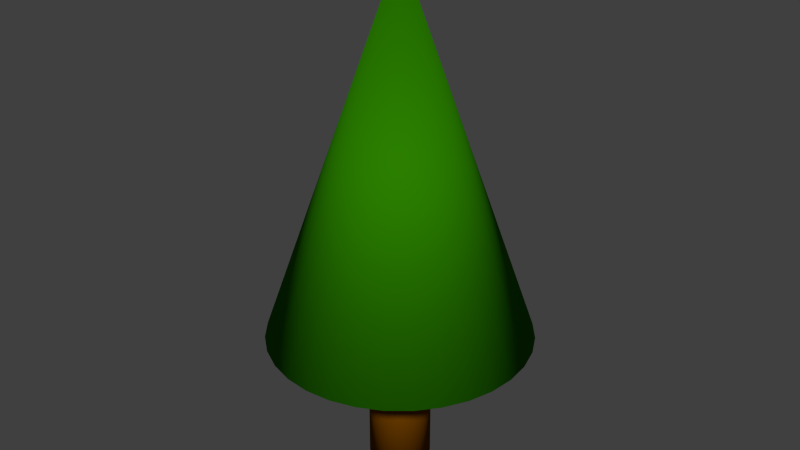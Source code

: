 # Source: PineTree.blend  (saved by Blender 2.64.0; exported with 4.5.12 LTS)
import bpy
from mathutils import Matrix  # noqa: F401  (used for matrix-valued properties, if any)

bpy.ops.wm.read_factory_settings(use_empty=True)
scene = bpy.context.scene
scene.name = 'Scene'

# ---- collections
col_collection_1 = bpy.data.collections.new('Collection 1'); scene.collection.children.link(col_collection_1)

# ---- materials (node trees are filled in below, after node groups)
mat_treeleaves = bpy.data.materials.new('TreeLeaves')
mat_treeleaves.alpha_threshold = 0.0
mat_treeleaves.use_transparent_shadow = False
mat_treeleaves.diffuse_color = (0.0237, 0.2079, 0.0, 1.0)
mat_treeleaves.roughness = 0.5
mat_treeleaves.line_color = (0.0, 0.0, 0.0, 1.0)
mat_treetrunk = bpy.data.materials.new('TreeTrunk')
mat_treetrunk.alpha_threshold = 0.0
mat_treetrunk.use_transparent_shadow = False
mat_treetrunk.diffuse_color = (0.1845, 0.0576, 0.0, 1.0)
mat_treetrunk.roughness = 0.5
mat_treetrunk.line_color = (0.0, 0.0, 0.0, 1.0)

# ---- material node trees

# ---- world
world_world = bpy.data.worlds.new('World'); scene.world = world_world
world_world.color = (0.05088, 0.05088, 0.05088)
world_world.use_sun_shadow = False
world_world.sun_shadow_jitter_overblur = 0.0
world_world.cycles.sampling_method = 'MANUAL'
world_world.cycles.sample_map_resolution = 256

# ---- meshes
me_cone = bpy.data.meshes.new('Cone')
me_cone.from_pydata([(0.0, 1.0, -1.0), (0.1951, 0.9808, -1.0), (0.3827, 0.9239, -1.0), (0.5556, 0.8315, -1.0), (0.7071, 0.7071, -1.0), (0.8315, 0.5556, -1.0), (0.9239, 0.3827, -1.0), (0.9808, 0.1951, -1.0), (1.0, 7.55e-08, -1.0), (0.0, 0.0, 1.846), (0.9808, -0.1951, -1.0), (0.9239, -0.3827, -1.0), (0.8315, -0.5556, -1.0), (0.7071, -0.7071, -1.0), (0.5556, -0.8315, -1.0), (0.3827, -0.9239, -1.0), (0.1951, -0.9808, -1.0), (-3.258e-07, -1.0, -1.0), (-0.1951, -0.9808, -1.0), (-0.3827, -0.9239, -1.0), (-0.5556, -0.8315, -1.0), (-0.7071, -0.7071, -1.0), (-0.8315, -0.5556, -1.0), (-0.9239, -0.3827, -1.0), (-0.9808, -0.1951, -1.0), (-1.0, 9.656e-07, -1.0), (-0.9808, 0.1951, -1.0), (-0.9239, 0.3827, -1.0), (-0.8315, 0.5556, -1.0), (-0.7071, 0.7071, -1.0), (-0.5556, 0.8315, -1.0), (-0.3827, 0.9239, -1.0), (-0.1951, 0.9808, -1.0)], [], [(31, 9, 32), (0, 9, 1), (32, 9, 0), (1, 9, 2), (30, 9, 31), (29, 9, 30), (28, 9, 29), (27, 9, 28), (26, 9, 27), (25, 9, 26), (24, 9, 25), (23, 9, 24), (22, 9, 23), (21, 9, 22), (20, 9, 21), (19, 9, 20), (18, 9, 19), (17, 9, 18), (16, 9, 17), (15, 9, 16), (14, 9, 15), (13, 9, 14), (12, 9, 13), (11, 9, 12), (10, 9, 11), (8, 9, 10), (7, 9, 8), (6, 9, 7), (5, 9, 6), (4, 9, 5), (3, 9, 4), (2, 9, 3), (0, 1, 2, 3, 4, 5, 6, 7, 8, 10, 11, 12, 13, 14, 15, 16, 17, 18, 19, 20, 21, 22, 23, 24, 25, 26, 27, 28, 29, 30, 31, 32)])
me_cone.polygons.foreach_set('use_smooth', [True] * 33)
me_cone.materials.append(mat_treeleaves)
me_cone.use_remesh_preserve_volume = False
me_cone.use_remesh_preserve_attributes = False
me_cone.use_mirror_vertex_groups = False
me_cone.update()
me_cylinder = bpy.data.meshes.new('Cylinder')
me_cylinder.from_pydata([(0.0, 1.0, -1.0), (0.0, 1.0, 4.0), (0.1951, 0.9808, -1.0), (0.1951, 0.9808, 4.0), (0.3827, 0.9239, -1.0), (0.3827, 0.9239, 4.0), (0.5556, 0.8315, -1.0), (0.5556, 0.8315, 4.0), (0.7071, 0.7071, -1.0), (0.7071, 0.7071, 4.0), (0.8315, 0.5556, -1.0), (0.8315, 0.5556, 4.0), (0.9239, 0.3827, -1.0), (0.9239, 0.3827, 4.0), (0.9808, 0.1951, -1.0), (0.9808, 0.1951, 4.0), (1.0, 7.55e-08, -1.0), (1.0, 7.55e-08, 4.0), (0.9808, -0.1951, -1.0), (0.9808, -0.1951, 4.0), (0.9239, -0.3827, -1.0), (0.9239, -0.3827, 4.0), (0.8315, -0.5556, -1.0), (0.8315, -0.5556, 4.0), (0.7071, -0.7071, -1.0), (0.7071, -0.7071, 4.0), (0.5556, -0.8315, -1.0), (0.5556, -0.8315, 4.0), (0.3827, -0.9239, -1.0), (0.3827, -0.9239, 4.0), (0.1951, -0.9808, -1.0), (0.1951, -0.9808, 4.0), (-3.258e-07, -1.0, -1.0), (-3.258e-07, -1.0, 4.0), (-0.1951, -0.9808, -1.0), (-0.1951, -0.9808, 4.0), (-0.3827, -0.9239, -1.0), (-0.3827, -0.9239, 4.0), (-0.5556, -0.8315, -1.0), (-0.5556, -0.8315, 4.0), (-0.7071, -0.7071, -1.0), (-0.7071, -0.7071, 4.0), (-0.8315, -0.5556, -1.0), (-0.8315, -0.5556, 4.0), (-0.9239, -0.3827, -1.0), (-0.9239, -0.3827, 4.0), (-0.9808, -0.1951, -1.0), (-0.9808, -0.1951, 4.0), (-1.0, 9.656e-07, -1.0), (-1.0, 9.656e-07, 4.0), (-0.9808, 0.1951, -1.0), (-0.9808, 0.1951, 4.0), (-0.9239, 0.3827, -1.0), (-0.9239, 0.3827, 4.0), (-0.8315, 0.5556, -1.0), (-0.8315, 0.5556, 4.0), (-0.7071, 0.7071, -1.0), (-0.7071, 0.7071, 4.0), (-0.5556, 0.8315, -1.0), (-0.5556, 0.8315, 4.0), (-0.3827, 0.9239, -1.0), (-0.3827, 0.9239, 4.0), (-0.1951, 0.9808, -1.0), (-0.1951, 0.9808, 4.0)], [], [(0, 1, 3, 2), (2, 3, 5, 4), (4, 5, 7, 6), (6, 7, 9, 8), (8, 9, 11, 10), (10, 11, 13, 12), (12, 13, 15, 14), (14, 15, 17, 16), (16, 17, 19, 18), (18, 19, 21, 20), (20, 21, 23, 22), (22, 23, 25, 24), (24, 25, 27, 26), (26, 27, 29, 28), (28, 29, 31, 30), (30, 31, 33, 32), (32, 33, 35, 34), (34, 35, 37, 36), (36, 37, 39, 38), (38, 39, 41, 40), (40, 41, 43, 42), (42, 43, 45, 44), (44, 45, 47, 46), (46, 47, 49, 48), (48, 49, 51, 50), (50, 51, 53, 52), (52, 53, 55, 54), (54, 55, 57, 56), (56, 57, 59, 58), (58, 59, 61, 60), (3, 1, 63, 61, 59, 57, 55, 53, 51, 49, 47, 45, 43, 41, 39, 37, 35, 33, 31, 29, 27, 25, 23, 21, 19, 17, 15, 13, 11, 9, 7, 5), (62, 63, 1, 0), (60, 61, 63, 62), (0, 2, 4, 6, 8, 10, 12, 14, 16, 18, 20, 22, 24, 26, 28, 30, 32, 34, 36, 38, 40, 42, 44, 46, 48, 50, 52, 54, 56, 58, 60, 62)])
me_cylinder.polygons.foreach_set('use_smooth', [True] * 34)
me_cylinder.materials.append(mat_treetrunk)
me_cylinder.use_remesh_preserve_volume = False
me_cylinder.use_remesh_preserve_attributes = False
me_cylinder.use_mirror_vertex_groups = False
me_cylinder.update()

# ---- objects
ob_cone = bpy.data.objects.new('Cone', me_cone)
ob_cylinder = bpy.data.objects.new('Cylinder', me_cylinder)

# ---- transforms, parenting, visibility, modifiers, constraints
ob_cone.location = (0.0, 0.0, 7.843)
ob_cone.scale = (4.233, 4.233, 4.233)
ob_cone.lineart.crease_threshold = 0.0
ob_cylinder.location = (0.0, 0.0, 0.0)
ob_cylinder.lineart.crease_threshold = 0.0

# ---- collection membership
col_collection_1.objects.link(ob_cone)
col_collection_1.objects.link(ob_cylinder)

# ---- scene / render settings (as saved in the file)
scene.frame_start = 1; scene.frame_end = 250; scene.frame_set(1)
scene.render.engine = 'BLENDER_EEVEE_NEXT'
scene.render.image_settings.color_mode = 'RGB'
scene.render.image_settings.compression = 90
scene.render.resolution_percentage = 50
scene.render.dither_intensity = 0.0
scene.render.bake_margin = 2
scene.render.bake_bias = 0.0
scene.cycles.use_denoising = False
scene.cycles.samples = 10
scene.cycles.sampling_pattern = 'TABULATED_SOBOL'
scene.cycles.light_sampling_threshold = 0.0
scene.cycles.use_adaptive_sampling = False
scene.cycles.use_light_tree = False
scene.cycles.blur_glossy = 0.0
scene.cycles.volume_bounces = 1
scene.cycles.pixel_filter_type = 'GAUSSIAN'
scene.cycles.sample_clamp_indirect = 0.0
scene.view_settings.view_transform = 'Standard'
bpy.context.view_layer.update()

# ---- added for rendering (the .blend has no active camera and no usable light): camera, sun
cam_auto = bpy.data.cameras.new('AutoCamera')
cam_auto.lens = 50.0
cam_auto.sensor_width = 36.0
cam_auto.clip_end = 1000.0
ob_auto_camera = bpy.data.objects.new('AutoCamera', cam_auto)
scene.collection.objects.link(ob_auto_camera)
ob_auto_camera.location = (18.9791, -22.775, 22.5115)
ob_auto_camera.rotation_euler = (1.09748, -7.21219e-08, 0.694738)
scene.camera = ob_auto_camera
light_auto_sun = bpy.data.lights.new('AutoSun', 'SUN')
light_auto_sun.energy = 3.0
light_auto_sun.angle = 0.0523599
ob_auto_sun = bpy.data.objects.new('AutoSun', light_auto_sun)
scene.collection.objects.link(ob_auto_sun)
ob_auto_sun.rotation_euler = (0.872665, 0.174533, 0.523599)
bpy.context.view_layer.update()
